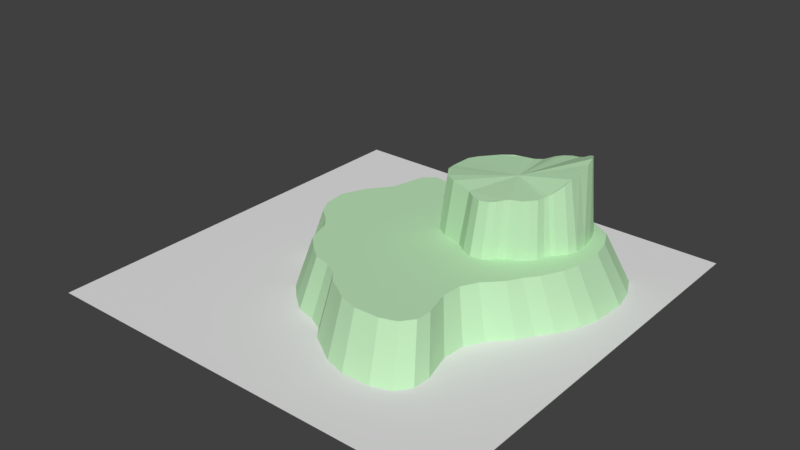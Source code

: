 # Source: waterPlane.blend  (saved by Blender 2.78.0; exported with 4.5.12 LTS)
import bpy
from mathutils import Matrix  # noqa: F401  (used for matrix-valued properties, if any)

bpy.ops.wm.read_factory_settings(use_empty=True)
scene = bpy.context.scene
scene.name = 'Scene'

# ---- collections
col_collection_1 = bpy.data.collections.new('Collection 1'); scene.collection.children.link(col_collection_1)

# ---- materials (node trees are filled in below, after node groups)
mat_island = bpy.data.materials.new('island')
mat_island.alpha_threshold = 0.0
mat_island.use_transparent_shadow = False
mat_island.diffuse_color = (0.52, 0.8, 0.4969, 1.0)
mat_island.roughness = 0.5
mat_waterplane = bpy.data.materials.new('WaterPlane')
mat_waterplane.alpha_threshold = 0.0
mat_waterplane.use_transparent_shadow = False
mat_waterplane.roughness = 0.5

# ---- material node trees

# ---- world
world_world = bpy.data.worlds.new('World'); scene.world = world_world
world_world.color = (0.05088, 0.05088, 0.05088)
world_world.use_sun_shadow = False
world_world.sun_shadow_jitter_overblur = 0.0
world_world.cycles.sampling_method = 'MANUAL'

# ---- meshes
me_plane_002 = bpy.data.meshes.new('Plane.002')
me_plane_002.from_pydata([(-1.858, 1.817, 0.0), (2.816, -2.976, 0.0), (-1.345, 2.993, 0.0), (4.209, 1.242, 0.0), (-1.639, 2.749, 0.0), (-1.724, -1.034, 0.0), (4.083, 0.8025, 0.0), (4.262, 2.029, 0.0), (0.8751, 0.2045, 0.0), (-2.337, 1.211, 0.0), (-2.612, 0.5863, 0.0), (-2.539, -0.06269, 0.001163), (-2.319, -0.455, 0.001252), (-1.968, -0.7295, 0.0007243), (2.873, 3.549, 0.0), (0.09852, 2.991, 0.0), (3.898, 3.062, 0.0), (-0.6126, 2.905, 0.0), (3.269, 3.439, 0.0), (1.98, 3.547, 0.0), (4.143, 2.566, 0.0), (2.907, -0.8693, 0.0), (3.546, -0.06536, 0.0), (2.639, -1.832, 0.0), (3.813, 0.2656, 0.0), (2.678, -1.289, 0.0), (3.341, -0.4249, 0.0), (2.837, -2.547, 0.0), (0.9582, -3.325, 0.0), (2.135, -3.457, 0.0), (-0.7653, -2.326, 0.0), (2.568, -3.305, 0.0), (0.5505, -3.065, 0.0), (1.467, -3.475, 0.0), (-1.501, -1.697, 0.0), (0.04817, -2.62, 0.0), (0.2573, -2.881, 0.0), (-0.2955, -2.444, 0.0), (-1.133, -2.045, 0.0), (-1.454, 1.536, 1.206), (2.563, -2.583, 1.206), (-1.013, 2.547, 1.206), (3.76, 1.042, 1.206), (-1.266, 2.338, 1.206), (-1.339, -0.9134, 1.206), (3.652, 0.6646, 1.206), (3.806, 1.719, 1.206), (0.8949, 0.1506, 1.206), (-1.866, 1.016, 1.206), (-2.102, 0.4788, 1.206), (-2.039, -0.07898, 1.207), (-1.85, -0.4162, 1.207), (-1.548, -0.6521, 1.207), (2.612, 3.025, 1.206), (0.2274, 2.546, 1.206), (3.493, 2.607, 1.206), (-0.3837, 2.472, 1.206), (2.952, 2.931, 1.206), (1.844, 3.023, 1.206), (3.703, 2.18, 1.206), (2.641, -0.7722, 1.206), (3.19, -0.08127, 1.206), (2.411, -1.599, 1.206), (3.419, 0.2032, 1.206), (2.445, -1.133, 1.206), (3.014, -0.3903, 1.206), (2.581, -2.214, 1.206), (0.9663, -2.883, 1.206), (1.978, -2.996, 1.206), (-0.515, -2.024, 1.206), (2.35, -2.865, 1.206), (0.6159, -2.659, 1.206), (1.403, -3.012, 1.206), (-1.147, -1.483, 1.206), (0.1841, -2.277, 1.206), (0.3639, -2.501, 1.206), (-0.1112, -2.125, 1.206), (-0.8311, -1.783, 1.206), (1.376, 0.2574, 1.206), (3.322, 2.34, 1.202), (0.6472, 0.5366, 1.206), (1.561, 2.646, 1.206), (0.9049, 0.3776, 1.206), (2.496, 0.3292, 1.206), (1.765, 2.661, 1.206), (1.252, 2.662, 1.206), (1.992, 1.343, 1.206), (1.617, 0.07295, 1.206), (1.865, -0.0309, 1.206), (2.12, 0.002142, 1.208), (2.272, 0.09145, 1.208), (2.378, 0.2312, 1.207), (0.3975, 2.148, 1.206), (0.2421, 1.331, 1.206), (0.7804, 2.502, 1.206), (0.327, 1.007, 1.206), (0.513, 2.252, 1.206), (0.249, 1.932, 1.206), (1.041, 2.611, 1.206), (2.695, 2.813, 1.206), (2.219, 2.818, 1.206), (3.073, 2.667, 1.204), (2.032, 2.752, 1.206), (2.886, 2.722, 1.205), (2.434, 2.893, 1.206), (3.235, 2.512, 1.203), (3.374, 1.307, 1.204), (3.428, 1.833, 1.201), (2.998, 0.7146, 1.206), (3.385, 2.102, 1.201), (3.269, 1.179, 1.205), (3.441, 1.51, 1.202), (2.755, 0.4212, 1.206), (3.106, 1.032, 1.206), (3.202, 1.094, 1.206), (3.041, 0.9001, 1.206), (2.89, 0.5681, 1.206), (1.479, 0.42, 2.383), (3.185, 2.303, 2.944), (0.6957, 0.7114, 2.413), (1.662, 2.51, 2.442), (0.9781, 0.5498, 2.424), (2.446, 0.4801, 2.462), (1.851, 2.573, 2.468), (1.377, 2.484, 2.426), (1.932, 1.527, 2.474), (1.691, 0.2595, 2.383), (1.904, 0.1703, 2.394), (2.123, 0.1987, 2.419), (2.254, 0.2754, 2.437), (2.345, 0.3955, 2.452), (0.525, 2.039, 2.341), (0.3842, 1.329, 2.335), (0.8994, 2.35, 2.382), (0.4471, 1.076, 2.366), (0.6391, 2.131, 2.354), (0.3901, 1.845, 2.327), (1.171, 2.449, 2.419), (2.651, 2.687, 2.704), (2.246, 2.721, 2.615), (2.964, 2.578, 2.861), (2.08, 2.67, 2.566), (2.804, 2.618, 2.769), (2.431, 2.77, 2.648), (3.112, 2.459, 2.935), (3.169, 1.298, 2.687), (3.212, 1.785, 2.837), (2.877, 0.811, 2.464), (3.221, 2.072, 2.891), (3.089, 1.185, 2.597), (3.214, 1.474, 2.777), (2.669, 0.5588, 2.464), (2.961, 1.067, 2.494), (3.038, 1.112, 2.538), (2.913, 0.9688, 2.466), (2.784, 0.6851, 2.464)], [], [(8, 7, 3, 6), (4, 2, 17, 15, 19, 14, 18, 16, 20, 7, 8), (0, 4, 8, 5, 13, 12, 11, 10, 9), (5, 8, 6, 24, 22, 26, 21, 25, 23, 27, 1, 31, 29, 33, 28, 32, 36, 35, 37, 30, 38, 34), (47, 45, 42, 46), (47, 46, 59, 55, 57), (47, 49, 50, 51, 52, 44), (47, 60, 65, 61, 63, 45), (23, 25, 64, 62), (11, 12, 51, 50), (6, 3, 42, 45), (21, 26, 65, 60), (12, 13, 52, 51), (17, 2, 41, 56), (1, 27, 66, 40), (18, 14, 53, 57), (2, 4, 43, 41), (32, 28, 67, 71), (19, 15, 54, 58), (13, 5, 44, 52), (33, 29, 68, 72), (20, 16, 55, 59), (24, 6, 45, 63), (38, 30, 69, 77), (15, 17, 56, 54), (3, 7, 46, 42), (29, 31, 70, 68), (16, 18, 57, 55), (36, 32, 71, 75), (14, 19, 58, 53), (28, 33, 72, 67), (7, 20, 59, 46), (5, 34, 73, 44), (25, 21, 60, 64), (37, 35, 74, 76), (26, 22, 61, 65), (0, 9, 48, 39), (35, 36, 75, 74), (27, 23, 62, 66), (9, 10, 49, 48), (30, 37, 76, 69), (4, 0, 39, 43), (22, 24, 63, 61), (10, 11, 50, 49), (34, 38, 77, 73), (31, 1, 40, 70), (86, 85, 81, 84), (82, 80, 95, 93, 97, 92, 96, 94, 98, 85, 86), (78, 82, 86, 83, 91, 90, 89, 88, 87), (83, 86, 84, 102, 100, 104, 99, 103, 101, 105, 79, 109, 107, 111, 106, 110, 114, 113, 115, 108, 116, 112), (125, 123, 120, 124), (125, 124, 137, 133, 135, 131, 136), (117, 126, 127, 128, 129, 130, 122, 125, 121), (125, 118, 144, 140, 142), (101, 103, 142, 140), (89, 90, 129, 128), (84, 81, 120, 123), (99, 104, 143, 138), (90, 91, 130, 129), (95, 80, 119, 134), (79, 105, 144, 118), (96, 92, 131, 135), (80, 82, 121, 119), (110, 106, 145, 149), (97, 93, 132, 136), (91, 83, 122, 130), (111, 107, 146, 150), (98, 94, 133, 137), (102, 84, 123, 141), (116, 108, 147, 155), (93, 95, 134, 132), (81, 85, 124, 120), (107, 109, 148, 146), (94, 96, 135, 133), (114, 110, 149, 153), (92, 97, 136, 131), (106, 111, 150, 145), (85, 98, 137, 124), (83, 112, 151, 122), (103, 99, 138, 142), (115, 113, 152, 154), (104, 100, 139, 143), (78, 87, 126, 117), (113, 114, 153, 152), (105, 101, 140, 144), (87, 88, 127, 126), (108, 115, 154, 147), (82, 78, 117, 121), (100, 102, 141, 139), (88, 89, 128, 127), (112, 116, 155, 151), (109, 79, 118, 148), (125, 152, 153, 149, 145, 150), (122, 151, 155, 147, 154, 152, 125), (125, 136, 132), (121, 125, 132, 134, 119), (123, 125, 142, 138, 143, 139, 141), (118, 125, 150, 146, 148), (47, 62, 64, 60), (47, 70, 40, 66, 62), (47, 74, 75, 71, 67, 72), (47, 69, 76, 74), (44, 73, 77, 69, 47), (39, 48, 49, 47), (43, 39, 47), (43, 47, 54, 56, 41), (54, 47, 58), (58, 47, 57, 53), (70, 47, 72, 68)])
me_plane_002.materials.append(mat_island)
me_plane_002.use_remesh_preserve_volume = False
me_plane_002.use_remesh_preserve_attributes = False
me_plane_002.use_mirror_vertex_groups = False
me_plane_002.update()
me_plane_001 = bpy.data.meshes.new('Plane.001')
me_plane_001.from_pydata([], [], [])
me_plane_001.use_remesh_preserve_volume = False
me_plane_001.use_remesh_preserve_attributes = False
me_plane_001.use_mirror_vertex_groups = False
me_plane_001.update()
me_plane = bpy.data.meshes.new('Plane')
me_plane.from_pydata([(-5.0, -5.0, 0.0), (5.0, -5.0, 0.0), (-5.0, 5.0, 0.0), (5.0, 5.0, 0.0), (-5.0, 0.0, 0.0), (0.0, -5.0, 0.0), (5.0, 0.0, 0.0), (0.0, 5.0, 0.0), (0.0, 0.0, 0.0), (-5.0, -2.5, 0.0), (2.5, -5.0, 0.0), (5.0, 2.5, 0.0), (-2.5, 5.0, 0.0), (-5.0, 2.5, 0.0), (-2.5, -5.0, 0.0), (5.0, -2.5, 0.0), (2.5, 5.0, 0.0), (0.0, 2.5, 0.0), (0.0, -2.5, 0.0), (-2.5, 0.0, 0.0), (2.5, 0.0, 0.0), (2.5, -2.5, 0.0), (-2.5, -2.5, 0.0), (-2.5, 2.5, 0.0), (2.5, 2.5, 0.0), (-5.0, -3.75, 0.0), (3.75, -5.0, 0.0), (5.0, 3.75, 0.0), (-3.75, 5.0, 0.0), (-5.0, 1.25, 0.0), (-1.25, -5.0, 0.0), (5.0, -1.25, 0.0), (1.25, 5.0, 0.0), (0.0, 3.75, 0.0), (0.0, -1.25, 0.0), (-3.75, 0.0, 0.0), (1.25, 0.0, 0.0), (-5.0, -1.25, 0.0), (1.25, -5.0, 0.0), (5.0, 1.25, 0.0), (-1.25, 5.0, 0.0), (-5.0, 3.75, 0.0), (-3.75, -5.0, 0.0), (5.0, -3.75, 0.0), (3.75, 5.0, 0.0), (0.0, 1.25, 0.0), (0.0, -3.75, 0.0), (-1.25, 0.0, 0.0), (3.75, 0.0, 0.0), (2.5, -1.25, 0.0), (2.5, -3.75, 0.0), (1.25, -2.5, 0.0), (3.75, -2.5, 0.0), (-2.5, -1.25, 0.0), (-2.5, -3.75, 0.0), (-3.75, -2.5, 0.0), (-1.25, -2.5, 0.0), (-2.5, 3.75, 0.0), (-2.5, 1.25, 0.0), (-3.75, 2.5, 0.0), (-1.25, 2.5, 0.0), (2.5, 3.75, 0.0), (2.5, 1.25, 0.0), (1.25, 2.5, 0.0), (3.75, 2.5, 0.0), (3.75, 1.25, 0.0), (1.25, 1.25, 0.0), (1.25, 3.75, 0.0), (-1.25, 1.25, 0.0), (-3.75, 1.25, 0.0), (-3.75, 3.75, 0.0), (-1.25, -3.75, 0.0), (-3.75, -3.75, 0.0), (-3.75, -1.25, 0.0), (3.75, -3.75, 0.0), (1.25, -3.75, 0.0), (1.25, -1.25, 0.0), (3.75, -1.25, 0.0), (-1.25, -1.25, 0.0), (-1.25, 3.75, 0.0), (3.75, 3.75, 0.0), (-5.0, -4.375, 0.0), (4.375, -5.0, 0.0), (5.0, 4.375, 0.0), (-4.375, 5.0, 0.0), (-5.0, 0.625, 0.0), (-0.625, -5.0, 0.0), (5.0, -0.625, 0.0), (0.625, 5.0, 0.0), (0.0, 4.375, 0.0), (0.0, -0.625, 0.0), (-4.375, 0.0, 0.0), (0.625, 0.0, 0.0), (-5.0, -1.875, 0.0), (1.875, -5.0, 0.0), (5.0, 1.875, 0.0), (-1.875, 5.0, 0.0), (-5.0, 3.125, 0.0), (-3.125, -5.0, 0.0), (5.0, -3.125, 0.0), (3.125, 5.0, 0.0), (0.0, 1.875, 0.0), (0.0, -3.125, 0.0), (-1.875, 0.0, 0.0), (3.125, 0.0, 0.0), (2.5, -0.625, 0.0), (2.5, -3.125, 0.0), (0.625, -2.5, 0.0), (3.125, -2.5, 0.0), (-2.5, -0.625, 0.0), (-2.5, -3.125, 0.0), (-4.375, -2.5, 0.0), (-1.875, -2.5, 0.0), (-2.5, 4.375, 0.0), (-2.5, 1.875, 0.0), (-4.375, 2.5, 0.0), (-1.875, 2.5, 0.0), (2.5, 4.375, 0.0), (2.5, 1.875, 0.0), (0.625, 2.5, 0.0), (3.125, 2.5, 0.0), (-5.0, -3.125, 0.0), (3.125, -5.0, 0.0), (5.0, 3.125, 0.0), (-3.125, 5.0, 0.0), (-5.0, 1.875, 0.0), (-1.875, -5.0, 0.0), (5.0, -1.875, 0.0), (1.875, 5.0, 0.0), (0.0, 3.125, 0.0), (0.0, -1.875, 0.0), (-3.125, 0.0, 0.0), (1.875, 0.0, 0.0), (-5.0, -0.625, 0.0), (0.625, -5.0, 0.0), (5.0, 0.625, 0.0), (-0.625, 5.0, 0.0), (-5.0, 4.375, 0.0), (-4.375, -5.0, 0.0), (5.0, -4.375, 0.0), (4.375, 5.0, 0.0), (0.0, 0.625, 0.0), (0.0, -4.375, 0.0), (-0.625, 0.0, 0.0), (4.375, 0.0, 0.0), (2.5, -1.875, 0.0), (2.5, -4.375, 0.0), (1.875, -2.5, 0.0), (4.375, -2.5, 0.0), (-2.5, -1.875, 0.0), (-2.5, -4.375, 0.0), (-3.125, -2.5, 0.0), (-0.625, -2.5, 0.0), (-2.5, 3.125, 0.0), (-2.5, 0.625, 0.0), (-3.125, 2.5, 0.0), (-0.625, 2.5, 0.0), (2.5, 3.125, 0.0), (2.5, 0.625, 0.0), (1.875, 2.5, 0.0), (4.375, 2.5, 0.0), (3.75, 1.875, 0.0), (3.75, 0.625, 0.0), (3.125, 1.25, 0.0), (4.375, 1.25, 0.0), (1.25, 1.875, 0.0), (1.25, 0.625, 0.0), (0.625, 1.25, 0.0), (1.875, 1.25, 0.0), (1.25, 4.375, 0.0), (1.25, 3.125, 0.0), (0.625, 3.75, 0.0), (1.875, 3.75, 0.0), (-1.25, 1.875, 0.0), (-1.25, 0.625, 0.0), (-1.875, 1.25, 0.0), (-0.625, 1.25, 0.0), (-3.75, 1.875, 0.0), (-3.75, 0.625, 0.0), (-4.375, 1.25, 0.0), (-3.125, 1.25, 0.0), (-3.75, 4.375, 0.0), (-3.75, 3.125, 0.0), (-4.375, 3.75, 0.0), (-3.125, 3.75, 0.0), (-1.25, -3.125, 0.0), (-1.25, -4.375, 0.0), (-1.875, -3.75, 0.0), (-0.625, -3.75, 0.0), (-3.75, -3.125, 0.0), (-3.75, -4.375, 0.0), (-4.375, -3.75, 0.0), (-3.125, -3.75, 0.0), (-3.75, -0.625, 0.0), (-3.75, -1.875, 0.0), (-4.375, -1.25, 0.0), (-3.125, -1.25, 0.0), (3.75, -3.125, 0.0), (3.75, -4.375, 0.0), (3.125, -3.75, 0.0), (4.375, -3.75, 0.0), (1.25, -3.125, 0.0), (1.25, -4.375, 0.0), (0.625, -3.75, 0.0), (1.875, -3.75, 0.0), (1.25, -0.625, 0.0), (1.25, -1.875, 0.0), (0.625, -1.25, 0.0), (1.875, -1.25, 0.0), (3.75, -0.625, 0.0), (3.75, -1.875, 0.0), (3.125, -1.25, 0.0), (4.375, -1.25, 0.0), (-1.25, -0.625, 0.0), (-1.25, -1.875, 0.0), (-1.875, -1.25, 0.0), (-0.625, -1.25, 0.0), (-1.25, 4.375, 0.0), (-1.25, 3.125, 0.0), (-1.875, 3.75, 0.0), (-0.625, 3.75, 0.0), (3.75, 4.375, 0.0), (3.75, 3.125, 0.0), (3.125, 3.75, 0.0), (4.375, 3.75, 0.0), (4.375, 3.125, 0.0), (3.125, 3.125, 0.0), (3.125, 4.375, 0.0), (-0.625, 3.125, 0.0), (-1.875, 3.125, 0.0), (-1.875, 4.375, 0.0), (-0.625, -1.875, 0.0), (-1.875, -1.875, 0.0), (-1.875, -0.625, 0.0), (4.375, -1.875, 0.0), (3.125, -1.875, 0.0), (3.125, -0.625, 0.0), (1.875, -1.875, 0.0), (0.625, -1.875, 0.0), (0.625, -0.625, 0.0), (1.875, -4.375, 0.0), (0.625, -4.375, 0.0), (0.625, -3.125, 0.0), (4.375, -4.375, 0.0), (3.125, -4.375, 0.0), (3.125, -3.125, 0.0), (-3.125, -1.875, 0.0), (-4.375, -1.875, 0.0), (-4.375, -0.625, 0.0), (-3.125, -4.375, 0.0), (-4.375, -4.375, 0.0), (-4.375, -3.125, 0.0), (-0.625, -4.375, 0.0), (-1.875, -4.375, 0.0), (-1.875, -3.125, 0.0), (-3.125, 3.125, 0.0), (-4.375, 3.125, 0.0), (-4.375, 4.375, 0.0), (-3.125, 0.625, 0.0), (-4.375, 0.625, 0.0), (-4.375, 1.875, 0.0), (-0.625, 0.625, 0.0), (-1.875, 0.625, 0.0), (-1.875, 1.875, 0.0), (1.875, 3.125, 0.0), (0.625, 3.125, 0.0), (0.625, 4.375, 0.0), (1.875, 0.625, 0.0), (0.625, 0.625, 0.0), (0.625, 1.875, 0.0), (4.375, 0.625, 0.0), (3.125, 0.625, 0.0), (3.125, 1.875, 0.0), (4.375, 1.875, 0.0), (1.875, 1.875, 0.0), (1.875, 4.375, 0.0), (-0.625, 1.875, 0.0), (-3.125, 1.875, 0.0), (-3.125, 4.375, 0.0), (-0.625, -3.125, 0.0), (-3.125, -3.125, 0.0), (-3.125, -0.625, 0.0), (4.375, -3.125, 0.0), (1.875, -3.125, 0.0), (1.875, -0.625, 0.0), (4.375, -0.625, 0.0), (-0.625, -0.625, 0.0), (-0.625, 4.375, 0.0), (4.375, 4.375, 0.0)], [], [(288, 83, 3, 140), (287, 89, 7, 136), (286, 90, 8, 143), (285, 87, 6, 144), (284, 105, 20, 132), (283, 106, 21, 147), (282, 99, 15, 148), (281, 109, 19, 131), (280, 110, 22, 151), (279, 102, 18, 152), (278, 113, 12, 124), (277, 114, 23, 155), (276, 101, 17, 156), (275, 117, 16, 128), (274, 118, 24, 159), (273, 95, 11, 160), (272, 161, 64, 120), (271, 162, 65, 163), (270, 135, 39, 164), (269, 165, 63, 119), (268, 166, 66, 167), (267, 158, 62, 168), (266, 169, 32, 88), (265, 170, 67, 171), (264, 157, 61, 172), (263, 173, 60, 116), (262, 174, 68, 175), (261, 141, 45, 176), (260, 177, 59, 115), (259, 178, 69, 179), (258, 154, 58, 180), (257, 181, 28, 84), (256, 182, 70, 183), (255, 153, 57, 184), (254, 185, 56, 112), (253, 186, 71, 187), (252, 142, 46, 188), (251, 189, 55, 111), (250, 190, 72, 191), (249, 150, 54, 192), (248, 193, 35, 91), (247, 194, 73, 195), (246, 149, 53, 196), (245, 197, 52, 108), (244, 198, 74, 199), (243, 139, 43, 200), (242, 201, 51, 107), (241, 202, 75, 203), (240, 146, 50, 204), (239, 205, 36, 92), (238, 206, 76, 207), (237, 145, 49, 208), (236, 209, 48, 104), (235, 210, 77, 211), (234, 127, 31, 212), (233, 213, 47, 103), (232, 214, 78, 215), (231, 130, 34, 216), (230, 217, 40, 96), (229, 218, 79, 219), (228, 129, 33, 220), (227, 221, 44, 100), (226, 222, 80, 223), (225, 123, 27, 224), (222, 225, 224, 80), (64, 160, 225, 222), (160, 11, 123, 225), (157, 226, 223, 61), (24, 120, 226, 157), (120, 64, 222, 226), (117, 227, 100, 16), (61, 223, 227, 117), (223, 80, 221, 227), (218, 228, 220, 79), (60, 156, 228, 218), (156, 17, 129, 228), (153, 229, 219, 57), (23, 116, 229, 153), (116, 60, 218, 229), (113, 230, 96, 12), (57, 219, 230, 113), (219, 79, 217, 230), (214, 231, 216, 78), (56, 152, 231, 214), (152, 18, 130, 231), (149, 232, 215, 53), (22, 112, 232, 149), (112, 56, 214, 232), (109, 233, 103, 19), (53, 215, 233, 109), (215, 78, 213, 233), (210, 234, 212, 77), (52, 148, 234, 210), (148, 15, 127, 234), (145, 235, 211, 49), (21, 108, 235, 145), (108, 52, 210, 235), (105, 236, 104, 20), (49, 211, 236, 105), (211, 77, 209, 236), (206, 237, 208, 76), (51, 147, 237, 206), (147, 21, 145, 237), (130, 238, 207, 34), (18, 107, 238, 130), (107, 51, 206, 238), (90, 239, 92, 8), (34, 207, 239, 90), (207, 76, 205, 239), (202, 240, 204, 75), (38, 94, 240, 202), (94, 10, 146, 240), (142, 241, 203, 46), (5, 134, 241, 142), (134, 38, 202, 241), (102, 242, 107, 18), (46, 203, 242, 102), (203, 75, 201, 242), (198, 243, 200, 74), (26, 82, 243, 198), (82, 1, 139, 243), (146, 244, 199, 50), (10, 122, 244, 146), (122, 26, 198, 244), (106, 245, 108, 21), (50, 199, 245, 106), (199, 74, 197, 245), (194, 246, 196, 73), (55, 151, 246, 194), (151, 22, 149, 246), (93, 247, 195, 37), (9, 111, 247, 93), (111, 55, 194, 247), (133, 248, 91, 4), (37, 195, 248, 133), (195, 73, 193, 248), (190, 249, 192, 72), (42, 98, 249, 190), (98, 14, 150, 249), (81, 250, 191, 25), (0, 138, 250, 81), (138, 42, 190, 250), (121, 251, 111, 9), (25, 191, 251, 121), (191, 72, 189, 251), (186, 252, 188, 71), (30, 86, 252, 186), (86, 5, 142, 252), (150, 253, 187, 54), (14, 126, 253, 150), (126, 30, 186, 253), (110, 254, 112, 22), (54, 187, 254, 110), (187, 71, 185, 254), (182, 255, 184, 70), (59, 155, 255, 182), (155, 23, 153, 255), (97, 256, 183, 41), (13, 115, 256, 97), (115, 59, 182, 256), (137, 257, 84, 2), (41, 183, 257, 137), (183, 70, 181, 257), (178, 258, 180, 69), (35, 131, 258, 178), (131, 19, 154, 258), (85, 259, 179, 29), (4, 91, 259, 85), (91, 35, 178, 259), (125, 260, 115, 13), (29, 179, 260, 125), (179, 69, 177, 260), (174, 261, 176, 68), (47, 143, 261, 174), (143, 8, 141, 261), (154, 262, 175, 58), (19, 103, 262, 154), (103, 47, 174, 262), (114, 263, 116, 23), (58, 175, 263, 114), (175, 68, 173, 263), (170, 264, 172, 67), (63, 159, 264, 170), (159, 24, 157, 264), (129, 265, 171, 33), (17, 119, 265, 129), (119, 63, 170, 265), (89, 266, 88, 7), (33, 171, 266, 89), (171, 67, 169, 266), (166, 267, 168, 66), (36, 132, 267, 166), (132, 20, 158, 267), (141, 268, 167, 45), (8, 92, 268, 141), (92, 36, 166, 268), (101, 269, 119, 17), (45, 167, 269, 101), (167, 66, 165, 269), (162, 270, 164, 65), (48, 144, 270, 162), (144, 6, 135, 270), (158, 271, 163, 62), (20, 104, 271, 158), (104, 48, 162, 271), (118, 272, 120, 24), (62, 163, 272, 118), (163, 65, 161, 272), (161, 273, 160, 64), (65, 164, 273, 161), (164, 39, 95, 273), (165, 274, 159, 63), (66, 168, 274, 165), (168, 62, 118, 274), (169, 275, 128, 32), (67, 172, 275, 169), (172, 61, 117, 275), (173, 276, 156, 60), (68, 176, 276, 173), (176, 45, 101, 276), (177, 277, 155, 59), (69, 180, 277, 177), (180, 58, 114, 277), (181, 278, 124, 28), (70, 184, 278, 181), (184, 57, 113, 278), (185, 279, 152, 56), (71, 188, 279, 185), (188, 46, 102, 279), (189, 280, 151, 55), (72, 192, 280, 189), (192, 54, 110, 280), (193, 281, 131, 35), (73, 196, 281, 193), (196, 53, 109, 281), (197, 282, 148, 52), (74, 200, 282, 197), (200, 43, 99, 282), (201, 283, 147, 51), (75, 204, 283, 201), (204, 50, 106, 283), (205, 284, 132, 36), (76, 208, 284, 205), (208, 49, 105, 284), (209, 285, 144, 48), (77, 212, 285, 209), (212, 31, 87, 285), (213, 286, 143, 47), (78, 216, 286, 213), (216, 34, 90, 286), (217, 287, 136, 40), (79, 220, 287, 217), (220, 33, 89, 287), (221, 288, 140, 44), (80, 224, 288, 221), (224, 27, 83, 288)])
_uv = me_plane.uv_layers.new(name='UVMap')
_uv.uv.foreach_set('vector', [0.9374, 0.9374, 0.9999, 0.9374, 0.9999, 0.9999, 0.9374, 0.9999, 0.4375, 0.9374, 0.5, 0.9374, 0.5, 0.9999, 0.4375, 0.9999, 0.4375, 0.4375, 0.5, 0.4375, 0.5, 0.5, 0.4375, 0.5, 0.9374, 0.4375, 0.9999, 0.4375, 0.9999, 0.5, 0.9374, 0.5, 0.6875, 0.4375, 0.7499, 0.4375, 0.7499, 0.5, 0.6875, 0.5, 0.6875, 0.1876, 0.7499, 0.1876, 0.7499, 0.2501, 0.6875, 0.2501, 0.9374, 0.1876, 0.9999, 0.1876, 0.9999, 0.2501, 0.9374, 0.2501, 0.1876, 0.4375, 0.2501, 0.4375, 0.2501, 0.5, 0.1876, 0.5, 0.1876, 0.1876, 0.2501, 0.1876, 0.2501, 0.2501, 0.1876, 0.2501, 0.4375, 0.1876, 0.5, 0.1876, 0.5, 0.2501, 0.4375, 0.2501, 0.1876, 0.9374, 0.2501, 0.9374, 0.2501, 0.9999, 0.1876, 0.9999, 0.1876, 0.6875, 0.2501, 0.6875, 0.2501, 0.75, 0.1876, 0.75, 0.4375, 0.6875, 0.5, 0.6875, 0.5, 0.75, 0.4375, 0.75, 0.6875, 0.9374, 0.75, 0.9374, 0.75, 0.9999, 0.6875, 0.9999, 0.6875, 0.6875, 0.75, 0.6875, 0.75, 0.75, 0.6875, 0.75, 0.9374, 0.6875, 0.9999, 0.6875, 0.9999, 0.75, 0.9374, 0.75, 0.8124, 0.6875, 0.8749, 0.6875, 0.8749, 0.75, 0.8124, 0.75, 0.8124, 0.5625, 0.8749, 0.5625, 0.8749, 0.625, 0.8124, 0.625, 0.9374, 0.5625, 0.9999, 0.5625, 0.9999, 0.625, 0.9374, 0.625, 0.5625, 0.6875, 0.625, 0.6875, 0.625, 0.75, 0.5625, 0.75, 0.5625, 0.5625, 0.625, 0.5625, 0.625, 0.625, 0.5625, 0.625, 0.6875, 0.5625, 0.75, 0.5625, 0.75, 0.625, 0.6875, 0.625, 0.5625, 0.9374, 0.625, 0.9374, 0.625, 0.9999, 0.5625, 0.9999, 0.5625, 0.8124, 0.625, 0.8124, 0.625, 0.8749, 0.5625, 0.8749, 0.6875, 0.8124, 0.75, 0.8124, 0.75, 0.8749, 0.6875, 0.8749, 0.3125, 0.6875, 0.375, 0.6875, 0.375, 0.75, 0.3125, 0.75, 0.3125, 0.5625, 0.375, 0.5625, 0.375, 0.625, 0.3125, 0.625, 0.4375, 0.5625, 0.5, 0.5625, 0.5, 0.625, 0.4375, 0.625, 0.06259, 0.6875, 0.1251, 0.6875, 0.1251, 0.75, 0.06259, 0.75, 0.06259, 0.5625, 0.1251, 0.5625, 0.1251, 0.625, 0.06259, 0.625, 0.1876, 0.5625, 0.2501, 0.5625, 0.2501, 0.625, 0.1876, 0.625, 0.06259, 0.9374, 0.1251, 0.9374, 0.1251, 0.9999, 0.06259, 0.9999, 0.06259, 0.8124, 0.1251, 0.8124, 0.1251, 0.8749, 0.06259, 0.8749, 0.1876, 0.8124, 0.2501, 0.8124, 0.2501, 0.8749, 0.1876, 0.8749, 0.3125, 0.1876, 0.375, 0.1876, 0.375, 0.2501, 0.3125, 0.2501, 0.3125, 0.06259, 0.375, 0.06259, 0.375, 0.1251, 0.3125, 0.1251, 0.4375, 0.06259, 0.5, 0.06259, 0.5, 0.1251, 0.4375, 0.1251, 0.06259, 0.1876, 0.1251, 0.1876, 0.1251, 0.2501, 0.06259, 0.2501, 0.06259, 0.06259, 0.1251, 0.06259, 0.1251, 0.1251, 0.06259, 0.1251, 0.1876, 0.06259, 0.2501, 0.06259, 0.2501, 0.1251, 0.1876, 0.1251, 0.06259, 0.4375, 0.1251, 0.4375, 0.1251, 0.5, 0.06259, 0.5, 0.06259, 0.3125, 0.1251, 0.3125, 0.1251, 0.375, 0.06259, 0.375, 0.1876, 0.3125, 0.2501, 0.3125, 0.2501, 0.375, 0.1876, 0.375, 0.8124, 0.1876, 0.8749, 0.1876, 0.8749, 0.2501, 0.8124, 0.2501, 0.8124, 0.06259, 0.8749, 0.06259, 0.8749, 0.1251, 0.8124, 0.1251, 0.9374, 0.06259, 0.9999, 0.06259, 0.9999, 0.1251, 0.9374, 0.1251, 0.5625, 0.1876, 0.625, 0.1876, 0.625, 0.2501, 0.5625, 0.2501, 0.5625, 0.06259, 0.625, 0.06259, 0.625, 0.1251, 0.5625, 0.1251, 0.6875, 0.06259, 0.7499, 0.06259, 0.7499, 0.1251, 0.6875, 0.1251, 0.5625, 0.4375, 0.625, 0.4375, 0.625, 0.5, 0.5625, 0.5, 0.5625, 0.3125, 0.625, 0.3125, 0.625, 0.375, 0.5625, 0.375, 0.6875, 0.3125, 0.7499, 0.3125, 0.7499, 0.375, 0.6875, 0.375, 0.8124, 0.4375, 0.8749, 0.4375, 0.8749, 0.5, 0.8124, 0.5, 0.8124, 0.3125, 0.8749, 0.3125, 0.8749, 0.375, 0.8124, 0.375, 0.9374, 0.3125, 0.9999, 0.3125, 0.9999, 0.375, 0.9374, 0.375, 0.3125, 0.4375, 0.375, 0.4375, 0.375, 0.5, 0.3125, 0.5, 0.3125, 0.3125, 0.375, 0.3125, 0.375, 0.375, 0.3125, 0.375, 0.4375, 0.3125, 0.5, 0.3125, 0.5, 0.375, 0.4375, 0.375, 0.3125, 0.9374, 0.375, 0.9374, 0.375, 0.9999, 0.3125, 0.9999, 0.3125, 0.8124, 0.375, 0.8124, 0.375, 0.8749, 0.3125, 0.8749, 0.4375, 0.8124, 0.5, 0.8124, 0.5, 0.8749, 0.4375, 0.8749, 0.8124, 0.9374, 0.8749, 0.9374, 0.8749, 0.9999, 0.8124, 0.9999, 0.8124, 0.8124, 0.8749, 0.8124, 0.8749, 0.8749, 0.8124, 0.8749, 0.9374, 0.8124, 0.9999, 0.8124, 0.9999, 0.8749, 0.9374, 0.8749, 0.8749, 0.8124, 0.9374, 0.8124, 0.9374, 0.8749, 0.8749, 0.8749, 0.8749, 0.75, 0.9374, 0.75, 0.9374, 0.8124, 0.8749, 0.8124, 0.9374, 0.75, 0.9999, 0.75, 0.9999, 0.8124, 0.9374, 0.8124, 0.75, 0.8124, 0.8124, 0.8124, 0.8124, 0.8749, 0.75, 0.8749, 0.75, 0.75, 0.8124, 0.75, 0.8124, 0.8124, 0.75, 0.8124, 0.8124, 0.75, 0.8749, 0.75, 0.8749, 0.8124, 0.8124, 0.8124, 0.75, 0.9374, 0.8124, 0.9374, 0.8124, 0.9999, 0.75, 0.9999, 0.75, 0.8749, 0.8124, 0.8749, 0.8124, 0.9374, 0.75, 0.9374, 0.8124, 0.8749, 0.8749, 0.8749, 0.8749, 0.9374, 0.8124, 0.9374, 0.375, 0.8124, 0.4375, 0.8124, 0.4375, 0.8749, 0.375, 0.8749, 0.375, 0.75, 0.4375, 0.75, 0.4375, 0.8124, 0.375, 0.8124, 0.4375, 0.75, 0.5, 0.75, 0.5, 0.8124, 0.4375, 0.8124, 0.2501, 0.8124, 0.3125, 0.8124, 0.3125, 0.8749, 0.2501, 0.8749, 0.2501, 0.75, 0.3125, 0.75, 0.3125, 0.8124, 0.2501, 0.8124, 0.3125, 0.75, 0.375, 0.75, 0.375, 0.8124, 0.3125, 0.8124, 0.2501, 0.9374, 0.3125, 0.9374, 0.3125, 0.9999, 0.2501, 0.9999, 0.2501, 0.8749, 0.3125, 0.8749, 0.3125, 0.9374, 0.2501, 0.9374, 0.3125, 0.8749, 0.375, 0.8749, 0.375, 0.9374, 0.3125, 0.9374, 0.375, 0.3125, 0.4375, 0.3125, 0.4375, 0.375, 0.375, 0.375, 0.375, 0.2501, 0.4375, 0.2501, 0.4375, 0.3125, 0.375, 0.3125, 0.4375, 0.2501, 0.5, 0.2501, 0.5, 0.3125, 0.4375, 0.3125, 0.2501, 0.3125, 0.3125, 0.3125, 0.3125, 0.375, 0.2501, 0.375, 0.2501, 0.2501, 0.3125, 0.2501, 0.3125, 0.3125, 0.2501, 0.3125, 0.3125, 0.2501, 0.375, 0.2501, 0.375, 0.3125, 0.3125, 0.3125, 0.2501, 0.4375, 0.3125, 0.4375, 0.3125, 0.5, 0.2501, 0.5, 0.2501, 0.375, 0.3125, 0.375, 0.3125, 0.4375, 0.2501, 0.4375, 0.3125, 0.375, 0.375, 0.375, 0.375, 0.4375, 0.3125, 0.4375, 0.8749, 0.3125, 0.9374, 0.3125, 0.9374, 0.375, 0.8749, 0.375, 0.8749, 0.2501, 0.9374, 0.2501, 0.9374, 0.3125, 0.8749, 0.3125, 0.9374, 0.2501, 0.9999, 0.2501, 0.9999, 0.3125, 0.9374, 0.3125, 0.7499, 0.3125, 0.8124, 0.3125, 0.8124, 0.375, 0.7499, 0.375, 0.7499, 0.2501, 0.8124, 0.2501, 0.8124, 0.3125, 0.7499, 0.3125, 0.8124, 0.2501, 0.8749, 0.2501, 0.8749, 0.3125, 0.8124, 0.3125, 0.7499, 0.4375, 0.8124, 0.4375, 0.8124, 0.5, 0.7499, 0.5, 0.7499, 0.375, 0.8124, 0.375, 0.8124, 0.4375, 0.7499, 0.4375, 0.8124, 0.375, 0.8749, 0.375, 0.8749, 0.4375, 0.8124, 0.4375, 0.625, 0.3125, 0.6875, 0.3125, 0.6875, 0.375, 0.625, 0.375, 0.625, 0.2501, 0.6875, 0.2501, 0.6875, 0.3125, 0.625, 0.3125, 0.6875, 0.2501, 0.7499, 0.2501, 0.7499, 0.3125, 0.6875, 0.3125, 0.5, 0.3125, 0.5625, 0.3125, 0.5625, 0.375, 0.5, 0.375, 0.5, 0.2501, 0.5625, 0.2501, 0.5625, 0.3125, 0.5, 0.3125, 0.5625, 0.2501, 0.625, 0.2501, 0.625, 0.3125, 0.5625, 0.3125, 0.5, 0.4375, 0.5625, 0.4375, 0.5625, 0.5, 0.5, 0.5, 0.5, 0.375, 0.5625, 0.375, 0.5625, 0.4375, 0.5, 0.4375, 0.5625, 0.375, 0.625, 0.375, 0.625, 0.4375, 0.5625, 0.4375, 0.625, 0.06259, 0.6875, 0.06259, 0.6875, 0.1251, 0.625, 0.1251, 0.625, 0.0001, 0.6875, 0.0001, 0.6875, 0.06259, 0.625, 0.06259, 0.6875, 0.0001, 0.7499, 0.0001, 0.7499, 0.06259, 0.6875, 0.06259, 0.5, 0.06259, 0.5625, 0.06259, 0.5625, 0.1251, 0.5, 0.1251, 0.5, 0.0001, 0.5625, 0.0001, 0.5625, 0.06259, 0.5, 0.06259, 0.5625, 0.0001, 0.625, 0.0001, 0.625, 0.06259, 0.5625, 0.06259, 0.5, 0.1876, 0.5625, 0.1876, 0.5625, 0.2501, 0.5, 0.2501, 0.5, 0.1251, 0.5625, 0.1251, 0.5625, 0.1876, 0.5, 0.1876, 0.5625, 0.1251, 0.625, 0.1251, 0.625, 0.1876, 0.5625, 0.1876, 0.8749, 0.06259, 0.9374, 0.06259, 0.9374, 0.1251, 0.8749, 0.1251, 0.8749, 0.0001, 0.9374, 9.999e-05, 0.9374, 0.06259, 0.8749, 0.06259, 0.9374, 9.999e-05, 0.9999, 9.998e-05, 0.9999, 0.06259, 0.9374, 0.06259, 0.7499, 0.06259, 0.8124, 0.06259, 0.8124, 0.1251, 0.7499, 0.1251, 0.7499, 0.0001, 0.8124, 0.0001, 0.8124, 0.06259, 0.7499, 0.06259, 0.8124, 0.0001, 0.8749, 0.0001, 0.8749, 0.06259, 0.8124, 0.06259, 0.7499, 0.1876, 0.8124, 0.1876, 0.8124, 0.2501, 0.7499, 0.2501, 0.7499, 0.1251, 0.8124, 0.1251, 0.8124, 0.1876, 0.7499, 0.1876, 0.8124, 0.1251, 0.8749, 0.1251, 0.8749, 0.1876, 0.8124, 0.1876, 0.1251, 0.3125, 0.1876, 0.3125, 0.1876, 0.375, 0.1251, 0.375, 0.1251, 0.2501, 0.1876, 0.2501, 0.1876, 0.3125, 0.1251, 0.3125, 0.1876, 0.2501, 0.2501, 0.2501, 0.2501, 0.3125, 0.1876, 0.3125, 0.0001001, 0.3125, 0.06259, 0.3125, 0.06259, 0.375, 0.0001001, 0.375, 0.0001001, 0.2501, 0.06259, 0.2501, 0.06259, 0.3125, 0.0001001, 0.3125, 0.06259, 0.2501, 0.1251, 0.2501, 0.1251, 0.3125, 0.06259, 0.3125, 0.0001, 0.4375, 0.06259, 0.4375, 0.06259, 0.5, 0.0001, 0.5, 0.0001001, 0.375, 0.06259, 0.375, 0.06259, 0.4375, 0.0001, 0.4375, 0.06259, 0.375, 0.1251, 0.375, 0.1251, 0.4375, 0.06259, 0.4375, 0.1251, 0.06259, 0.1876, 0.06259, 0.1876, 0.1251, 0.1251, 0.1251, 0.1251, 0.0001001, 0.1876, 0.0001001, 0.1876, 0.06259, 0.1251, 0.06259, 0.1876, 0.0001001, 0.2501, 0.0001001, 0.2501, 0.06259, 0.1876, 0.06259, 0.0001001, 0.06259, 0.06259, 0.06259, 0.06259, 0.1251, 0.0001001, 0.1251, 0.0001001, 0.0001, 0.06259, 0.0001, 0.06259, 0.06259, 0.0001001, 0.06259, 0.06259, 0.0001, 0.1251, 0.0001001, 0.1251, 0.06259, 0.06259, 0.06259, 0.0001001, 0.1876, 0.06259, 0.1876, 0.06259, 0.2501, 0.0001001, 0.2501, 0.0001001, 0.1251, 0.06259, 0.1251, 0.06259, 0.1876, 0.0001001, 0.1876, 0.06259, 0.1251, 0.1251, 0.1251, 0.1251, 0.1876, 0.06259, 0.1876, 0.375, 0.06259, 0.4375, 0.06259, 0.4375, 0.1251, 0.375, 0.1251, 0.375, 0.0001001, 0.4375, 0.0001, 0.4375, 0.06259, 0.375, 0.06259, 0.4375, 0.0001, 0.5, 0.0001, 0.5, 0.06259, 0.4375, 0.06259, 0.2501, 0.06259, 0.3125, 0.06259, 0.3125, 0.1251, 0.2501, 0.1251, 0.2501, 0.0001001, 0.3125, 0.0001001, 0.3125, 0.06259, 0.2501, 0.06259, 0.3125, 0.0001001, 0.375, 0.0001001, 0.375, 0.06259, 0.3125, 0.06259, 0.2501, 0.1876, 0.3125, 0.1876, 0.3125, 0.2501, 0.2501, 0.2501, 0.2501, 0.1251, 0.3125, 0.1251, 0.3125, 0.1876, 0.2501, 0.1876, 0.3125, 0.1251, 0.375, 0.1251, 0.375, 0.1876, 0.3125, 0.1876, 0.1251, 0.8124, 0.1876, 0.8124, 0.1876, 0.8749, 0.1251, 0.8749, 0.1251, 0.75, 0.1876, 0.75, 0.1876, 0.8124, 0.1251, 0.8124, 0.1876, 0.75, 0.2501, 0.75, 0.2501, 0.8124, 0.1876, 0.8124, 0.0001, 0.8124, 0.06259, 0.8124, 0.06259, 0.8749, 0.0001, 0.8749, 0.0001, 0.75, 0.06259, 0.75, 0.06259, 0.8124, 0.0001, 0.8124, 0.06259, 0.75, 0.1251, 0.75, 0.1251, 0.8124, 0.06259, 0.8124, 9.999e-05, 0.9374, 0.06259, 0.9374, 0.06259, 0.9999, 9.998e-05, 0.9999, 0.0001, 0.8749, 0.06259, 0.8749, 0.06259, 0.9374, 9.999e-05, 0.9374, 0.06259, 0.8749, 0.1251, 0.8749, 0.1251, 0.9374, 0.06259, 0.9374, 0.1251, 0.5625, 0.1876, 0.5625, 0.1876, 0.625, 0.1251, 0.625, 0.1251, 0.5, 0.1876, 0.5, 0.1876, 0.5625, 0.1251, 0.5625, 0.1876, 0.5, 0.2501, 0.5, 0.2501, 0.5625, 0.1876, 0.5625, 0.0001, 0.5625, 0.06259, 0.5625, 0.06259, 0.625, 0.0001, 0.625, 0.0001, 0.5, 0.06259, 0.5, 0.06259, 0.5625, 0.0001, 0.5625, 0.06259, 0.5, 0.1251, 0.5, 0.1251, 0.5625, 0.06259, 0.5625, 0.0001, 0.6875, 0.06259, 0.6875, 0.06259, 0.75, 0.0001, 0.75, 0.0001, 0.625, 0.06259, 0.625, 0.06259, 0.6875, 0.0001, 0.6875, 0.06259, 0.625, 0.1251, 0.625, 0.1251, 0.6875, 0.06259, 0.6875, 0.375, 0.5625, 0.4375, 0.5625, 0.4375, 0.625, 0.375, 0.625, 0.375, 0.5, 0.4375, 0.5, 0.4375, 0.5625, 0.375, 0.5625, 0.4375, 0.5, 0.5, 0.5, 0.5, 0.5625, 0.4375, 0.5625, 0.2501, 0.5625, 0.3125, 0.5625, 0.3125, 0.625, 0.2501, 0.625, 0.2501, 0.5, 0.3125, 0.5, 0.3125, 0.5625, 0.2501, 0.5625, 0.3125, 0.5, 0.375, 0.5, 0.375, 0.5625, 0.3125, 0.5625, 0.2501, 0.6875, 0.3125, 0.6875, 0.3125, 0.75, 0.2501, 0.75, 0.2501, 0.625, 0.3125, 0.625, 0.3125, 0.6875, 0.2501, 0.6875, 0.3125, 0.625, 0.375, 0.625, 0.375, 0.6875, 0.3125, 0.6875, 0.625, 0.8124, 0.6875, 0.8124, 0.6875, 0.8749, 0.625, 0.8749, 0.625, 0.75, 0.6875, 0.75, 0.6875, 0.8124, 0.625, 0.8124, 0.6875, 0.75, 0.75, 0.75, 0.75, 0.8124, 0.6875, 0.8124, 0.5, 0.8124, 0.5625, 0.8124, 0.5625, 0.8749, 0.5, 0.8749, 0.5, 0.75, 0.5625, 0.75, 0.5625, 0.8124, 0.5, 0.8124, 0.5625, 0.75, 0.625, 0.75, 0.625, 0.8124, 0.5625, 0.8124, 0.5, 0.9374, 0.5625, 0.9374, 0.5625, 0.9999, 0.5, 0.9999, 0.5, 0.8749, 0.5625, 0.8749, 0.5625, 0.9374, 0.5, 0.9374, 0.5625, 0.8749, 0.625, 0.8749, 0.625, 0.9374, 0.5625, 0.9374, 0.625, 0.5625, 0.6875, 0.5625, 0.6875, 0.625, 0.625, 0.625, 0.625, 0.5, 0.6875, 0.5, 0.6875, 0.5625, 0.625, 0.5625, 0.6875, 0.5, 0.7499, 0.5, 0.75, 0.5625, 0.6875, 0.5625, 0.5, 0.5625, 0.5625, 0.5625, 0.5625, 0.625, 0.5, 0.625, 0.5, 0.5, 0.5625, 0.5, 0.5625, 0.5625, 0.5, 0.5625, 0.5625, 0.5, 0.625, 0.5, 0.625, 0.5625, 0.5625, 0.5625, 0.5, 0.6875, 0.5625, 0.6875, 0.5625, 0.75, 0.5, 0.75, 0.5, 0.625, 0.5625, 0.625, 0.5625, 0.6875, 0.5, 0.6875, 0.5625, 0.625, 0.625, 0.625, 0.625, 0.6875, 0.5625, 0.6875, 0.8749, 0.5625, 0.9374, 0.5625, 0.9374, 0.625, 0.8749, 0.625, 0.8749, 0.5, 0.9374, 0.5, 0.9374, 0.5625, 0.8749, 0.5625, 0.9374, 0.5, 0.9999, 0.5, 0.9999, 0.5625, 0.9374, 0.5625, 0.75, 0.5625, 0.8124, 0.5625, 0.8124, 0.625, 0.75, 0.625, 0.7499, 0.5, 0.8124, 0.5, 0.8124, 0.5625, 0.75, 0.5625, 0.8124, 0.5, 0.8749, 0.5, 0.8749, 0.5625, 0.8124, 0.5625, 0.75, 0.6875, 0.8124, 0.6875, 0.8124, 0.75, 0.75, 0.75, 0.75, 0.625, 0.8124, 0.625, 0.8124, 0.6875, 0.75, 0.6875, 0.8124, 0.625, 0.8749, 0.625, 0.8749, 0.6875, 0.8124, 0.6875, 0.8749, 0.6875, 0.9374, 0.6875, 0.9374, 0.75, 0.8749, 0.75, 0.8749, 0.625, 0.9374, 0.625, 0.9374, 0.6875, 0.8749, 0.6875, 0.9374, 0.625, 0.9999, 0.625, 0.9999, 0.6875, 0.9374, 0.6875, 0.625, 0.6875, 0.6875, 0.6875, 0.6875, 0.75, 0.625, 0.75, 0.625, 0.625, 0.6875, 0.625, 0.6875, 0.6875, 0.625, 0.6875, 0.6875, 0.625, 0.75, 0.625, 0.75, 0.6875, 0.6875, 0.6875, 0.625, 0.9374, 0.6875, 0.9374, 0.6875, 0.9999, 0.625, 0.9999, 0.625, 0.8749, 0.6875, 0.8749, 0.6875, 0.9374, 0.625, 0.9374, 0.6875, 0.8749, 0.75, 0.8749, 0.75, 0.9374, 0.6875, 0.9374, 0.375, 0.6875, 0.4375, 0.6875, 0.4375, 0.75, 0.375, 0.75, 0.375, 0.625, 0.4375, 0.625, 0.4375, 0.6875, 0.375, 0.6875, 0.4375, 0.625, 0.5, 0.625, 0.5, 0.6875, 0.4375, 0.6875, 0.1251, 0.6875, 0.1876, 0.6875, 0.1876, 0.75, 0.1251, 0.75, 0.1251, 0.625, 0.1876, 0.625, 0.1876, 0.6875, 0.1251, 0.6875, 0.1876, 0.625, 0.2501, 0.625, 0.2501, 0.6875, 0.1876, 0.6875, 0.1251, 0.9374, 0.1876, 0.9374, 0.1876, 0.9999, 0.1251, 0.9999, 0.1251, 0.8749, 0.1876, 0.8749, 0.1876, 0.9374, 0.1251, 0.9374, 0.1876, 0.8749, 0.2501, 0.8749, 0.2501, 0.9374, 0.1876, 0.9374, 0.375, 0.1876, 0.4375, 0.1876, 0.4375, 0.2501, 0.375, 0.2501, 0.375, 0.1251, 0.4375, 0.1251, 0.4375, 0.1876, 0.375, 0.1876, 0.4375, 0.1251, 0.5, 0.1251, 0.5, 0.1876, 0.4375, 0.1876, 0.1251, 0.1876, 0.1876, 0.1876, 0.1876, 0.2501, 0.1251, 0.2501, 0.1251, 0.1251, 0.1876, 0.1251, 0.1876, 0.1876, 0.1251, 0.1876, 0.1876, 0.1251, 0.2501, 0.1251, 0.2501, 0.1876, 0.1876, 0.1876, 0.1251, 0.4375, 0.1876, 0.4375, 0.1876, 0.5, 0.1251, 0.5, 0.1251, 0.375, 0.1876, 0.375, 0.1876, 0.4375, 0.1251, 0.4375, 0.1876, 0.375, 0.2501, 0.375, 0.2501, 0.4375, 0.1876, 0.4375, 0.8749, 0.1876, 0.9374, 0.1876, 0.9374, 0.2501, 0.8749, 0.2501, 0.8749, 0.1251, 0.9374, 0.1251, 0.9374, 0.1876, 0.8749, 0.1876, 0.9374, 0.1251, 0.9999, 0.1251, 0.9999, 0.1876, 0.9374, 0.1876, 0.625, 0.1876, 0.6875, 0.1876, 0.6875, 0.2501, 0.625, 0.2501, 0.625, 0.1251, 0.6875, 0.1251, 0.6875, 0.1876, 0.625, 0.1876, 0.6875, 0.1251, 0.7499, 0.1251, 0.7499, 0.1876, 0.6875, 0.1876, 0.625, 0.4375, 0.6875, 0.4375, 0.6875, 0.5, 0.625, 0.5, 0.625, 0.375, 0.6875, 0.375, 0.6875, 0.4375, 0.625, 0.4375, 0.6875, 0.375, 0.7499, 0.375, 0.7499, 0.4375, 0.6875, 0.4375, 0.8749, 0.4375, 0.9374, 0.4375, 0.9374, 0.5, 0.8749, 0.5, 0.8749, 0.375, 0.9374, 0.375, 0.9374, 0.4375, 0.8749, 0.4375, 0.9374, 0.375, 0.9999, 0.375, 0.9999, 0.4375, 0.9374, 0.4375, 0.375, 0.4375, 0.4375, 0.4375, 0.4375, 0.5, 0.375, 0.5, 0.375, 0.375, 0.4375, 0.375, 0.4375, 0.4375, 0.375, 0.4375, 0.4375, 0.375, 0.5, 0.375, 0.5, 0.4375, 0.4375, 0.4375, 0.375, 0.9374, 0.4375, 0.9374, 0.4375, 0.9999, 0.375, 0.9999, 0.375, 0.8749, 0.4375, 0.8749, 0.4375, 0.9374, 0.375, 0.9374, 0.4375, 0.8749, 0.5, 0.8749, 0.5, 0.9374, 0.4375, 0.9374, 0.8749, 0.9374, 0.9374, 0.9374, 0.9374, 0.9999, 0.8749, 0.9999, 0.8749, 0.8749, 0.9374, 0.8749, 0.9374, 0.9374, 0.8749, 0.9374, 0.9374, 0.8749, 0.9999, 0.8749, 0.9999, 0.9374, 0.9374, 0.9374])
me_plane.materials.append(mat_waterplane)
me_plane.use_remesh_preserve_volume = False
me_plane.use_remesh_preserve_attributes = False
me_plane.use_mirror_vertex_groups = False
me_plane.update()

# ---- objects
ob_island = bpy.data.objects.new('Island', me_plane_002)
ob_plane = bpy.data.objects.new('Plane', me_plane_001)
ob_waterplane = bpy.data.objects.new('WaterPlane', me_plane)

# ---- transforms, parenting, visibility, modifiers, constraints
ob_island.location = (0.0, 0.0, 0.0)
ob_island.lineart.crease_threshold = 0.0
ob_plane.location = (-1.278, -2.271, -0.364)
ob_plane.lineart.crease_threshold = 0.0
ob_waterplane.location = (0.0, 0.0, 0.0)
ob_waterplane.lineart.crease_threshold = 0.0

# ---- collection membership
col_collection_1.objects.link(ob_island)
col_collection_1.objects.link(ob_plane)
col_collection_1.objects.link(ob_waterplane)

# ---- scene / render settings (as saved in the file)
scene.frame_start = 1; scene.frame_end = 250; scene.frame_set(0)
scene.render.engine = 'BLENDER_EEVEE_NEXT'
scene.render.resolution_percentage = 50
scene.render.dither_intensity = 0.0
scene.cycles.use_denoising = False
scene.cycles.samples = 128
scene.cycles.sampling_pattern = 'TABULATED_SOBOL'
scene.cycles.light_sampling_threshold = 0.0
scene.cycles.use_adaptive_sampling = False
scene.cycles.use_light_tree = False
scene.cycles.blur_glossy = 0.0
scene.cycles.sample_clamp_indirect = 0.0
scene.view_settings.view_transform = 'Standard'
bpy.context.view_layer.update()

# ---- added for rendering (the .blend has no active camera and no usable light): camera, sun
cam_auto = bpy.data.cameras.new('AutoCamera')
cam_auto.lens = 50.0
cam_auto.sensor_width = 36.0
cam_auto.clip_end = 1000.0
ob_auto_camera = bpy.data.objects.new('AutoCamera', cam_auto)
scene.collection.objects.link(ob_auto_camera)
ob_auto_camera.location = (13.4379, -16.1255, 12.0404)
ob_auto_camera.rotation_euler = (1.09748, -7.21219e-08, 0.694738)
scene.camera = ob_auto_camera
light_auto_sun = bpy.data.lights.new('AutoSun', 'SUN')
light_auto_sun.energy = 3.0
light_auto_sun.angle = 0.0523599
ob_auto_sun = bpy.data.objects.new('AutoSun', light_auto_sun)
scene.collection.objects.link(ob_auto_sun)
ob_auto_sun.rotation_euler = (0.872665, 0.174533, 0.523599)
bpy.context.view_layer.update()
